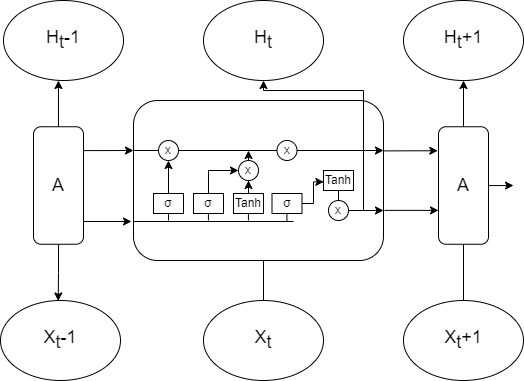

The diagram above was exported from draw.io. Its source (the exported page's mxGraphModel, read from the mxfile embedded in the PNG):
<mxGraphModel dx="988" dy="531" grid="1" gridSize="10" guides="1" tooltips="1" connect="1" arrows="1" fold="1" page="1" pageScale="1" pageWidth="827" pageHeight="1169" math="0" shadow="0">
  <root>
    <mxCell id="0" />
    <mxCell id="1" parent="0" />
    <mxCell id="sDBrXTR6CL5Xqt9usMRb-50" value="" style="rounded=1;whiteSpace=wrap;html=1;" vertex="1" parent="1">
      <mxGeometry x="240" y="260" width="250" height="160" as="geometry" />
    </mxCell>
    <mxCell id="sDBrXTR6CL5Xqt9usMRb-1" value="H&lt;sub style=&quot;font-size: 18px;&quot;&gt;t&lt;/sub&gt;-1" style="ellipse;whiteSpace=wrap;html=1;fontSize=18;" vertex="1" parent="1">
      <mxGeometry x="110" y="160" width="120" height="80" as="geometry" />
    </mxCell>
    <mxCell id="sDBrXTR6CL5Xqt9usMRb-47" style="edgeStyle=orthogonalEdgeStyle;rounded=0;orthogonalLoop=1;jettySize=auto;html=1;endArrow=none;endFill=0;startArrow=classic;startFill=1;" edge="1" parent="1" source="sDBrXTR6CL5Xqt9usMRb-2">
      <mxGeometry relative="1" as="geometry">
        <mxPoint x="470" y="370" as="targetPoint" />
        <Array as="points">
          <mxPoint x="370" y="250" />
          <mxPoint x="470" y="250" />
        </Array>
      </mxGeometry>
    </mxCell>
    <mxCell id="sDBrXTR6CL5Xqt9usMRb-2" value="H&lt;sub style=&quot;font-size: 18px;&quot;&gt;t&lt;/sub&gt;" style="ellipse;whiteSpace=wrap;html=1;fontSize=18;" vertex="1" parent="1">
      <mxGeometry x="310" y="160" width="120" height="80" as="geometry" />
    </mxCell>
    <mxCell id="sDBrXTR6CL5Xqt9usMRb-3" value="H&lt;sub style=&quot;border-color: var(--border-color); font-size: 18px;&quot;&gt;t&lt;/sub&gt;+1" style="ellipse;whiteSpace=wrap;html=1;fontSize=18;" vertex="1" parent="1">
      <mxGeometry x="510" y="160" width="120" height="80" as="geometry" />
    </mxCell>
    <mxCell id="sDBrXTR6CL5Xqt9usMRb-24" style="edgeStyle=orthogonalEdgeStyle;rounded=0;orthogonalLoop=1;jettySize=auto;html=1;entryX=0.5;entryY=1;entryDx=0;entryDy=0;" edge="1" parent="1" source="sDBrXTR6CL5Xqt9usMRb-5" target="sDBrXTR6CL5Xqt9usMRb-12">
      <mxGeometry relative="1" as="geometry" />
    </mxCell>
    <mxCell id="sDBrXTR6CL5Xqt9usMRb-5" value="σ" style="rounded=0;whiteSpace=wrap;html=1;" vertex="1" parent="1">
      <mxGeometry x="260" y="353" width="30" height="20" as="geometry" />
    </mxCell>
    <mxCell id="sDBrXTR6CL5Xqt9usMRb-25" style="edgeStyle=orthogonalEdgeStyle;rounded=0;orthogonalLoop=1;jettySize=auto;html=1;entryX=0;entryY=0.5;entryDx=0;entryDy=0;" edge="1" parent="1" source="sDBrXTR6CL5Xqt9usMRb-6" target="sDBrXTR6CL5Xqt9usMRb-10">
      <mxGeometry relative="1" as="geometry">
        <Array as="points">
          <mxPoint x="315" y="330" />
        </Array>
      </mxGeometry>
    </mxCell>
    <mxCell id="sDBrXTR6CL5Xqt9usMRb-6" value="σ" style="rounded=0;whiteSpace=wrap;html=1;" vertex="1" parent="1">
      <mxGeometry x="300" y="353" width="30" height="20" as="geometry" />
    </mxCell>
    <mxCell id="sDBrXTR6CL5Xqt9usMRb-27" style="edgeStyle=orthogonalEdgeStyle;rounded=0;orthogonalLoop=1;jettySize=auto;html=1;entryX=0.5;entryY=1;entryDx=0;entryDy=0;" edge="1" parent="1" source="sDBrXTR6CL5Xqt9usMRb-7" target="sDBrXTR6CL5Xqt9usMRb-10">
      <mxGeometry relative="1" as="geometry" />
    </mxCell>
    <mxCell id="sDBrXTR6CL5Xqt9usMRb-7" value="Tanh" style="rounded=0;whiteSpace=wrap;html=1;" vertex="1" parent="1">
      <mxGeometry x="340" y="353" width="30" height="20" as="geometry" />
    </mxCell>
    <mxCell id="sDBrXTR6CL5Xqt9usMRb-29" style="edgeStyle=orthogonalEdgeStyle;rounded=0;orthogonalLoop=1;jettySize=auto;html=1;entryX=0.011;entryY=0.57;entryDx=0;entryDy=0;entryPerimeter=0;" edge="1" parent="1" source="sDBrXTR6CL5Xqt9usMRb-8" target="sDBrXTR6CL5Xqt9usMRb-9">
      <mxGeometry relative="1" as="geometry">
        <Array as="points">
          <mxPoint x="420" y="363" />
          <mxPoint x="420" y="341" />
        </Array>
      </mxGeometry>
    </mxCell>
    <mxCell id="sDBrXTR6CL5Xqt9usMRb-8" value="σ" style="rounded=0;whiteSpace=wrap;html=1;" vertex="1" parent="1">
      <mxGeometry x="378.5" y="353" width="30" height="20" as="geometry" />
    </mxCell>
    <mxCell id="sDBrXTR6CL5Xqt9usMRb-42" style="edgeStyle=orthogonalEdgeStyle;rounded=0;orthogonalLoop=1;jettySize=auto;html=1;entryX=0.5;entryY=0;entryDx=0;entryDy=0;endArrow=none;endFill=0;" edge="1" parent="1" source="sDBrXTR6CL5Xqt9usMRb-9" target="sDBrXTR6CL5Xqt9usMRb-41">
      <mxGeometry relative="1" as="geometry" />
    </mxCell>
    <mxCell id="sDBrXTR6CL5Xqt9usMRb-9" value="Tanh" style="rounded=0;whiteSpace=wrap;html=1;" vertex="1" parent="1">
      <mxGeometry x="430" y="330" width="30" height="20" as="geometry" />
    </mxCell>
    <mxCell id="sDBrXTR6CL5Xqt9usMRb-10" value="x" style="ellipse;whiteSpace=wrap;html=1;aspect=fixed;" vertex="1" parent="1">
      <mxGeometry x="345" y="320" width="20" height="20" as="geometry" />
    </mxCell>
    <mxCell id="sDBrXTR6CL5Xqt9usMRb-40" style="edgeStyle=orthogonalEdgeStyle;rounded=0;orthogonalLoop=1;jettySize=auto;html=1;" edge="1" parent="1" source="sDBrXTR6CL5Xqt9usMRb-11">
      <mxGeometry relative="1" as="geometry">
        <mxPoint x="490" y="310" as="targetPoint" />
      </mxGeometry>
    </mxCell>
    <mxCell id="sDBrXTR6CL5Xqt9usMRb-11" value="x" style="ellipse;whiteSpace=wrap;html=1;aspect=fixed;" vertex="1" parent="1">
      <mxGeometry x="383.5" y="300" width="20" height="20" as="geometry" />
    </mxCell>
    <mxCell id="sDBrXTR6CL5Xqt9usMRb-37" style="edgeStyle=orthogonalEdgeStyle;rounded=0;orthogonalLoop=1;jettySize=auto;html=1;entryX=0;entryY=0.5;entryDx=0;entryDy=0;endArrow=none;endFill=0;" edge="1" parent="1" source="sDBrXTR6CL5Xqt9usMRb-12" target="sDBrXTR6CL5Xqt9usMRb-11">
      <mxGeometry relative="1" as="geometry" />
    </mxCell>
    <mxCell id="sDBrXTR6CL5Xqt9usMRb-12" value="x" style="ellipse;whiteSpace=wrap;html=1;aspect=fixed;" vertex="1" parent="1">
      <mxGeometry x="265" y="300" width="20" height="20" as="geometry" />
    </mxCell>
    <mxCell id="sDBrXTR6CL5Xqt9usMRb-19" style="edgeStyle=orthogonalEdgeStyle;rounded=0;orthogonalLoop=1;jettySize=auto;html=1;entryX=0.458;entryY=1;entryDx=0;entryDy=0;entryPerimeter=0;" edge="1" parent="1" source="sDBrXTR6CL5Xqt9usMRb-13" target="sDBrXTR6CL5Xqt9usMRb-1">
      <mxGeometry relative="1" as="geometry" />
    </mxCell>
    <mxCell id="sDBrXTR6CL5Xqt9usMRb-49" style="edgeStyle=orthogonalEdgeStyle;rounded=0;orthogonalLoop=1;jettySize=auto;html=1;entryX=0.481;entryY=0.006;entryDx=0;entryDy=0;entryPerimeter=0;" edge="1" parent="1" source="sDBrXTR6CL5Xqt9usMRb-13" target="sDBrXTR6CL5Xqt9usMRb-14">
      <mxGeometry relative="1" as="geometry" />
    </mxCell>
    <mxCell id="sDBrXTR6CL5Xqt9usMRb-13" value="A" style="rounded=1;whiteSpace=wrap;html=1;fontSize=18;" vertex="1" parent="1">
      <mxGeometry x="140" y="286.25" width="50" height="117.5" as="geometry" />
    </mxCell>
    <mxCell id="sDBrXTR6CL5Xqt9usMRb-14" value="X&lt;sub style=&quot;font-size: 18px;&quot;&gt;t&lt;/sub&gt;-1" style="ellipse;whiteSpace=wrap;html=1;fontSize=18;" vertex="1" parent="1">
      <mxGeometry x="107" y="460" width="120" height="80" as="geometry" />
    </mxCell>
    <mxCell id="sDBrXTR6CL5Xqt9usMRb-57" style="edgeStyle=orthogonalEdgeStyle;rounded=0;orthogonalLoop=1;jettySize=auto;html=1;endArrow=none;endFill=0;" edge="1" parent="1" source="sDBrXTR6CL5Xqt9usMRb-15">
      <mxGeometry relative="1" as="geometry">
        <mxPoint x="370" y="420" as="targetPoint" />
      </mxGeometry>
    </mxCell>
    <mxCell id="sDBrXTR6CL5Xqt9usMRb-15" value="X&lt;sub style=&quot;font-size: 18px;&quot;&gt;t&lt;/sub&gt;" style="ellipse;whiteSpace=wrap;html=1;fontSize=18;" vertex="1" parent="1">
      <mxGeometry x="310" y="460" width="120" height="80" as="geometry" />
    </mxCell>
    <mxCell id="sDBrXTR6CL5Xqt9usMRb-16" value="X&lt;sub style=&quot;border-color: var(--border-color); font-size: 18px;&quot;&gt;t&lt;/sub&gt;+1" style="ellipse;whiteSpace=wrap;html=1;fontSize=18;" vertex="1" parent="1">
      <mxGeometry x="510" y="460" width="120" height="80" as="geometry" />
    </mxCell>
    <mxCell id="sDBrXTR6CL5Xqt9usMRb-44" style="edgeStyle=orthogonalEdgeStyle;rounded=0;orthogonalLoop=1;jettySize=auto;html=1;entryX=0.5;entryY=1;entryDx=0;entryDy=0;" edge="1" parent="1" source="sDBrXTR6CL5Xqt9usMRb-17" target="sDBrXTR6CL5Xqt9usMRb-3">
      <mxGeometry relative="1" as="geometry" />
    </mxCell>
    <mxCell id="sDBrXTR6CL5Xqt9usMRb-45" style="edgeStyle=orthogonalEdgeStyle;rounded=0;orthogonalLoop=1;jettySize=auto;html=1;entryX=0.5;entryY=0;entryDx=0;entryDy=0;endArrow=none;endFill=0;" edge="1" parent="1" source="sDBrXTR6CL5Xqt9usMRb-17" target="sDBrXTR6CL5Xqt9usMRb-16">
      <mxGeometry relative="1" as="geometry" />
    </mxCell>
    <mxCell id="sDBrXTR6CL5Xqt9usMRb-46" style="edgeStyle=orthogonalEdgeStyle;rounded=0;orthogonalLoop=1;jettySize=auto;html=1;" edge="1" parent="1" source="sDBrXTR6CL5Xqt9usMRb-17">
      <mxGeometry relative="1" as="geometry">
        <mxPoint x="620" y="345" as="targetPoint" />
      </mxGeometry>
    </mxCell>
    <mxCell id="sDBrXTR6CL5Xqt9usMRb-17" value="A" style="rounded=1;whiteSpace=wrap;html=1;fontSize=18;" vertex="1" parent="1">
      <mxGeometry x="545" y="286.25" width="50" height="117.5" as="geometry" />
    </mxCell>
    <mxCell id="sDBrXTR6CL5Xqt9usMRb-21" style="edgeStyle=orthogonalEdgeStyle;rounded=0;orthogonalLoop=1;jettySize=auto;html=1;entryX=0;entryY=0.25;entryDx=0;entryDy=0;exitX=1.03;exitY=0.141;exitDx=0;exitDy=0;exitPerimeter=0;" edge="1" parent="1">
      <mxGeometry relative="1" as="geometry">
        <mxPoint x="190" y="381" as="sourcePoint" />
        <mxPoint x="238" y="381" as="targetPoint" />
      </mxGeometry>
    </mxCell>
    <mxCell id="sDBrXTR6CL5Xqt9usMRb-22" value="" style="endArrow=none;html=1;rounded=0;" edge="1" parent="1">
      <mxGeometry width="50" height="50" relative="1" as="geometry">
        <mxPoint x="240" y="381" as="sourcePoint" />
        <mxPoint x="400" y="381" as="targetPoint" />
      </mxGeometry>
    </mxCell>
    <mxCell id="sDBrXTR6CL5Xqt9usMRb-30" value="" style="endArrow=none;html=1;rounded=0;entryX=0.5;entryY=1;entryDx=0;entryDy=0;" edge="1" parent="1" target="sDBrXTR6CL5Xqt9usMRb-5">
      <mxGeometry width="50" height="50" relative="1" as="geometry">
        <mxPoint x="275" y="380" as="sourcePoint" />
        <mxPoint x="390" y="320" as="targetPoint" />
      </mxGeometry>
    </mxCell>
    <mxCell id="sDBrXTR6CL5Xqt9usMRb-31" value="" style="endArrow=none;html=1;rounded=0;entryX=0.5;entryY=1;entryDx=0;entryDy=0;" edge="1" parent="1">
      <mxGeometry width="50" height="50" relative="1" as="geometry">
        <mxPoint x="314.93" y="380" as="sourcePoint" />
        <mxPoint x="314.93" y="373" as="targetPoint" />
      </mxGeometry>
    </mxCell>
    <mxCell id="sDBrXTR6CL5Xqt9usMRb-32" value="" style="endArrow=none;html=1;rounded=0;entryX=0.5;entryY=1;entryDx=0;entryDy=0;" edge="1" parent="1">
      <mxGeometry width="50" height="50" relative="1" as="geometry">
        <mxPoint x="354.93" y="380" as="sourcePoint" />
        <mxPoint x="354.93" y="373" as="targetPoint" />
      </mxGeometry>
    </mxCell>
    <mxCell id="sDBrXTR6CL5Xqt9usMRb-33" value="" style="endArrow=none;html=1;rounded=0;entryX=0.5;entryY=1;entryDx=0;entryDy=0;" edge="1" parent="1">
      <mxGeometry width="50" height="50" relative="1" as="geometry">
        <mxPoint x="393.43" y="380" as="sourcePoint" />
        <mxPoint x="393.43" y="373" as="targetPoint" />
      </mxGeometry>
    </mxCell>
    <mxCell id="sDBrXTR6CL5Xqt9usMRb-35" value="" style="endArrow=none;html=1;rounded=0;entryX=0;entryY=0.5;entryDx=0;entryDy=0;" edge="1" parent="1" target="sDBrXTR6CL5Xqt9usMRb-12">
      <mxGeometry width="50" height="50" relative="1" as="geometry">
        <mxPoint x="240" y="310" as="sourcePoint" />
        <mxPoint x="395" y="309.92" as="targetPoint" />
      </mxGeometry>
    </mxCell>
    <mxCell id="sDBrXTR6CL5Xqt9usMRb-36" value="" style="endArrow=classic;html=1;rounded=0;exitX=1.004;exitY=0.203;exitDx=0;exitDy=0;exitPerimeter=0;" edge="1" parent="1" source="sDBrXTR6CL5Xqt9usMRb-13">
      <mxGeometry width="50" height="50" relative="1" as="geometry">
        <mxPoint x="240" y="350" as="sourcePoint" />
        <mxPoint x="240" y="310" as="targetPoint" />
      </mxGeometry>
    </mxCell>
    <mxCell id="sDBrXTR6CL5Xqt9usMRb-43" style="edgeStyle=orthogonalEdgeStyle;rounded=0;orthogonalLoop=1;jettySize=auto;html=1;" edge="1" parent="1" source="sDBrXTR6CL5Xqt9usMRb-41">
      <mxGeometry relative="1" as="geometry">
        <mxPoint x="490" y="370" as="targetPoint" />
      </mxGeometry>
    </mxCell>
    <mxCell id="sDBrXTR6CL5Xqt9usMRb-41" value="x" style="ellipse;whiteSpace=wrap;html=1;aspect=fixed;" vertex="1" parent="1">
      <mxGeometry x="435" y="360" width="20" height="20" as="geometry" />
    </mxCell>
    <mxCell id="sDBrXTR6CL5Xqt9usMRb-53" value="" style="endArrow=classic;html=1;rounded=0;exitX=0.5;exitY=0;exitDx=0;exitDy=0;" edge="1" parent="1" source="sDBrXTR6CL5Xqt9usMRb-10">
      <mxGeometry width="50" height="50" relative="1" as="geometry">
        <mxPoint x="310" y="320" as="sourcePoint" />
        <mxPoint x="355" y="310" as="targetPoint" />
      </mxGeometry>
    </mxCell>
    <mxCell id="sDBrXTR6CL5Xqt9usMRb-54" value="" style="endArrow=classic;html=1;rounded=0;entryX=-0.014;entryY=0.204;entryDx=0;entryDy=0;entryPerimeter=0;exitX=0.999;exitY=0.315;exitDx=0;exitDy=0;exitPerimeter=0;" edge="1" parent="1" source="sDBrXTR6CL5Xqt9usMRb-50" target="sDBrXTR6CL5Xqt9usMRb-17">
      <mxGeometry width="50" height="50" relative="1" as="geometry">
        <mxPoint x="360" y="330" as="sourcePoint" />
        <mxPoint x="410" y="280" as="targetPoint" />
      </mxGeometry>
    </mxCell>
    <mxCell id="sDBrXTR6CL5Xqt9usMRb-55" value="" style="endArrow=classic;html=1;rounded=0;entryX=-0.014;entryY=0.204;entryDx=0;entryDy=0;entryPerimeter=0;exitX=0.999;exitY=0.315;exitDx=0;exitDy=0;exitPerimeter=0;" edge="1" parent="1">
      <mxGeometry width="50" height="50" relative="1" as="geometry">
        <mxPoint x="491" y="369.88" as="sourcePoint" />
        <mxPoint x="545" y="369.88" as="targetPoint" />
      </mxGeometry>
    </mxCell>
    <mxCell id="sDBrXTR6CL5Xqt9usMRb-58" value="" style="endArrow=none;html=1;rounded=0;" edge="1" parent="1">
      <mxGeometry width="50" height="50" relative="1" as="geometry">
        <mxPoint x="240" y="381" as="sourcePoint" />
        <mxPoint x="390" y="381" as="targetPoint" />
      </mxGeometry>
    </mxCell>
  </root>
</mxGraphModel>